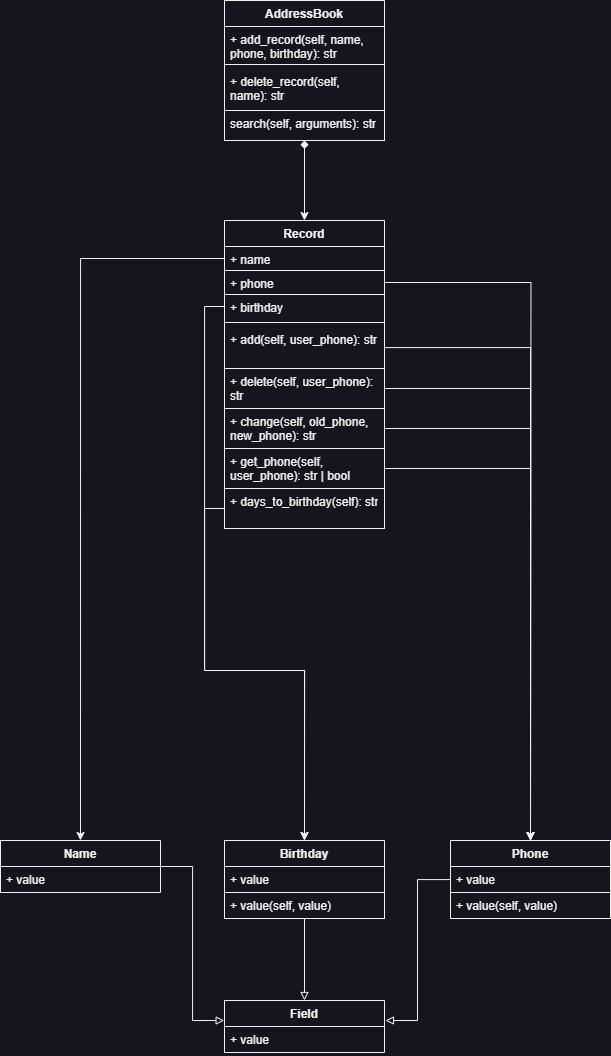

The diagram above was exported from draw.io. Its source (the exported page's mxGraphModel, read from the mxfile embedded in the PNG):
<mxGraphModel dx="1573" dy="1056" grid="1" gridSize="10" guides="1" tooltips="1" connect="1" arrows="1" fold="1" page="1" pageScale="1" pageWidth="827" pageHeight="1169" math="0" shadow="0">
  <root>
    <mxCell id="0" />
    <mxCell id="1" parent="0" />
    <mxCell id="Ks1saIrS66MgrJuUBAmX-34" style="rounded=0;orthogonalLoop=1;jettySize=auto;html=1;endArrow=classic;endFill=1;entryX=0.5;entryY=0;entryDx=0;entryDy=0;startArrow=diamond;startFill=1;" parent="1" source="Ks1saIrS66MgrJuUBAmX-1" target="Ks1saIrS66MgrJuUBAmX-9" edge="1">
      <mxGeometry relative="1" as="geometry" />
    </mxCell>
    <mxCell id="Ks1saIrS66MgrJuUBAmX-1" value="AddressBook" style="swimlane;fontStyle=1;align=center;verticalAlign=top;childLayout=stackLayout;horizontal=1;startSize=26;horizontalStack=0;resizeParent=1;resizeParentMax=0;resizeLast=0;collapsible=1;marginBottom=0;whiteSpace=wrap;html=1;" parent="1" vertex="1">
      <mxGeometry x="334" y="30" width="160" height="140" as="geometry">
        <mxRectangle x="334" y="30" width="120" height="30" as="alternateBounds" />
      </mxGeometry>
    </mxCell>
    <mxCell id="Ks1saIrS66MgrJuUBAmX-2" value="+ add_record(self, name, phone, birthday): str" style="text;strokeColor=none;fillColor=none;align=left;verticalAlign=top;spacingLeft=4;spacingRight=4;overflow=hidden;rotatable=0;points=[[0,0.5],[1,0.5]];portConstraint=eastwest;whiteSpace=wrap;html=1;" parent="Ks1saIrS66MgrJuUBAmX-1" vertex="1">
      <mxGeometry y="26" width="160" height="34" as="geometry" />
    </mxCell>
    <mxCell id="Ks1saIrS66MgrJuUBAmX-3" value="" style="line;strokeWidth=1;fillColor=none;align=left;verticalAlign=middle;spacingTop=-1;spacingLeft=3;spacingRight=3;rotatable=0;labelPosition=right;points=[];portConstraint=eastwest;strokeColor=inherit;" parent="Ks1saIrS66MgrJuUBAmX-1" vertex="1">
      <mxGeometry y="60" width="160" height="8" as="geometry" />
    </mxCell>
    <mxCell id="Ks1saIrS66MgrJuUBAmX-4" value="+ delete_record(self, name): str" style="text;strokeColor=none;fillColor=none;align=left;verticalAlign=top;spacingLeft=4;spacingRight=4;overflow=hidden;rotatable=0;points=[[0,0.5],[1,0.5]];portConstraint=eastwest;whiteSpace=wrap;html=1;" parent="Ks1saIrS66MgrJuUBAmX-1" vertex="1">
      <mxGeometry y="68" width="160" height="42" as="geometry" />
    </mxCell>
    <mxCell id="Ks1saIrS66MgrJuUBAmX-8" value="search(self, arguments): str" style="text;strokeColor=default;fillColor=none;align=left;verticalAlign=top;spacingLeft=4;spacingRight=4;overflow=hidden;rotatable=0;points=[[0,0.5],[1,0.5]];portConstraint=eastwest;whiteSpace=wrap;html=1;" parent="Ks1saIrS66MgrJuUBAmX-1" vertex="1">
      <mxGeometry y="110" width="160" height="30" as="geometry" />
    </mxCell>
    <mxCell id="Ks1saIrS66MgrJuUBAmX-9" value="Record" style="swimlane;fontStyle=1;align=center;verticalAlign=top;childLayout=stackLayout;horizontal=1;startSize=26;horizontalStack=0;resizeParent=1;resizeParentMax=0;resizeLast=0;collapsible=1;marginBottom=0;whiteSpace=wrap;html=1;" parent="1" vertex="1">
      <mxGeometry x="334" y="250" width="160" height="308" as="geometry">
        <mxRectangle x="334" y="30" width="120" height="30" as="alternateBounds" />
      </mxGeometry>
    </mxCell>
    <mxCell id="Ks1saIrS66MgrJuUBAmX-10" value="+ name" style="text;strokeColor=none;fillColor=none;align=left;verticalAlign=top;spacingLeft=4;spacingRight=4;overflow=hidden;rotatable=0;points=[[0,0.5],[1,0.5]];portConstraint=eastwest;whiteSpace=wrap;html=1;" parent="Ks1saIrS66MgrJuUBAmX-9" vertex="1">
      <mxGeometry y="26" width="160" height="24" as="geometry" />
    </mxCell>
    <mxCell id="Xk7YZYgc9MmP_yBZMuo8-5" style="edgeStyle=orthogonalEdgeStyle;rounded=0;orthogonalLoop=1;jettySize=auto;html=1;" edge="1" parent="Ks1saIrS66MgrJuUBAmX-9" source="Xk7YZYgc9MmP_yBZMuo8-2">
      <mxGeometry relative="1" as="geometry">
        <mxPoint x="306" y="620" as="targetPoint" />
      </mxGeometry>
    </mxCell>
    <mxCell id="Xk7YZYgc9MmP_yBZMuo8-2" value="+ phone" style="text;strokeColor=default;fillColor=none;align=left;verticalAlign=top;spacingLeft=4;spacingRight=4;overflow=hidden;rotatable=0;points=[[0,0.5],[1,0.5]];portConstraint=eastwest;whiteSpace=wrap;html=1;" vertex="1" parent="Ks1saIrS66MgrJuUBAmX-9">
      <mxGeometry y="50" width="160" height="24" as="geometry" />
    </mxCell>
    <mxCell id="Xk7YZYgc9MmP_yBZMuo8-1" value="+ birthday" style="text;strokeColor=none;fillColor=none;align=left;verticalAlign=top;spacingLeft=4;spacingRight=4;overflow=hidden;rotatable=0;points=[[0,0.5],[1,0.5]];portConstraint=eastwest;whiteSpace=wrap;html=1;" vertex="1" parent="Ks1saIrS66MgrJuUBAmX-9">
      <mxGeometry y="74" width="160" height="24" as="geometry" />
    </mxCell>
    <mxCell id="Ks1saIrS66MgrJuUBAmX-11" value="" style="line;strokeWidth=1;fillColor=none;align=left;verticalAlign=middle;spacingTop=-1;spacingLeft=3;spacingRight=3;rotatable=0;labelPosition=right;points=[];portConstraint=eastwest;strokeColor=inherit;" parent="Ks1saIrS66MgrJuUBAmX-9" vertex="1">
      <mxGeometry y="98" width="160" height="8" as="geometry" />
    </mxCell>
    <mxCell id="Ks1saIrS66MgrJuUBAmX-12" value="+ add(self, user_phone): str" style="text;strokeColor=none;fillColor=none;align=left;verticalAlign=top;spacingLeft=4;spacingRight=4;overflow=hidden;rotatable=0;points=[[0,0.5],[1,0.5]];portConstraint=eastwest;whiteSpace=wrap;html=1;" parent="Ks1saIrS66MgrJuUBAmX-9" vertex="1">
      <mxGeometry y="106" width="160" height="42" as="geometry" />
    </mxCell>
    <mxCell id="Ks1saIrS66MgrJuUBAmX-13" value="+ delete(self, user_phone): str" style="text;strokeColor=default;fillColor=none;align=left;verticalAlign=top;spacingLeft=4;spacingRight=4;overflow=hidden;rotatable=0;points=[[0,0.5],[1,0.5]];portConstraint=eastwest;whiteSpace=wrap;html=1;" parent="Ks1saIrS66MgrJuUBAmX-9" vertex="1">
      <mxGeometry y="148" width="160" height="40" as="geometry" />
    </mxCell>
    <mxCell id="Ks1saIrS66MgrJuUBAmX-15" value="+ change(self, old_phone, new_phone): str" style="text;strokeColor=default;fillColor=none;align=left;verticalAlign=top;spacingLeft=4;spacingRight=4;overflow=hidden;rotatable=0;points=[[0,0.5],[1,0.5]];portConstraint=eastwest;whiteSpace=wrap;html=1;" parent="Ks1saIrS66MgrJuUBAmX-9" vertex="1">
      <mxGeometry y="188" width="160" height="40" as="geometry" />
    </mxCell>
    <mxCell id="Ks1saIrS66MgrJuUBAmX-16" value="+ get_phone(self, user_phone): str | bool" style="text;strokeColor=default;fillColor=none;align=left;verticalAlign=top;spacingLeft=4;spacingRight=4;overflow=hidden;rotatable=0;points=[[0,0.5],[1,0.5]];portConstraint=eastwest;whiteSpace=wrap;html=1;" parent="Ks1saIrS66MgrJuUBAmX-9" vertex="1">
      <mxGeometry y="228" width="160" height="40" as="geometry" />
    </mxCell>
    <mxCell id="Ks1saIrS66MgrJuUBAmX-17" value="+ days_to_birthday(self): str" style="text;strokeColor=default;fillColor=none;align=left;verticalAlign=top;spacingLeft=4;spacingRight=4;overflow=hidden;rotatable=0;points=[[0,0.5],[1,0.5]];portConstraint=eastwest;whiteSpace=wrap;html=1;" parent="Ks1saIrS66MgrJuUBAmX-9" vertex="1">
      <mxGeometry y="268" width="160" height="40" as="geometry" />
    </mxCell>
    <mxCell id="Ks1saIrS66MgrJuUBAmX-19" value="Field" style="swimlane;fontStyle=1;align=center;verticalAlign=top;childLayout=stackLayout;horizontal=1;startSize=26;horizontalStack=0;resizeParent=1;resizeParentMax=0;resizeLast=0;collapsible=1;marginBottom=0;whiteSpace=wrap;html=1;" parent="1" vertex="1">
      <mxGeometry x="334" y="1030" width="160" height="52" as="geometry" />
    </mxCell>
    <mxCell id="Ks1saIrS66MgrJuUBAmX-20" value="+ value" style="text;strokeColor=none;fillColor=none;align=left;verticalAlign=top;spacingLeft=4;spacingRight=4;overflow=hidden;rotatable=0;points=[[0,0.5],[1,0.5]];portConstraint=eastwest;whiteSpace=wrap;html=1;" parent="Ks1saIrS66MgrJuUBAmX-19" vertex="1">
      <mxGeometry y="26" width="160" height="26" as="geometry" />
    </mxCell>
    <mxCell id="Ks1saIrS66MgrJuUBAmX-40" style="edgeStyle=orthogonalEdgeStyle;rounded=0;orthogonalLoop=1;jettySize=auto;html=1;entryX=-0.002;entryY=0.385;entryDx=0;entryDy=0;entryPerimeter=0;endArrow=block;endFill=0;" parent="1" source="Ks1saIrS66MgrJuUBAmX-23" target="Ks1saIrS66MgrJuUBAmX-19" edge="1">
      <mxGeometry relative="1" as="geometry" />
    </mxCell>
    <mxCell id="Ks1saIrS66MgrJuUBAmX-23" value="Name" style="swimlane;fontStyle=1;align=center;verticalAlign=top;childLayout=stackLayout;horizontal=1;startSize=26;horizontalStack=0;resizeParent=1;resizeParentMax=0;resizeLast=0;collapsible=1;marginBottom=0;whiteSpace=wrap;html=1;" parent="1" vertex="1">
      <mxGeometry x="110" y="870" width="160" height="52" as="geometry" />
    </mxCell>
    <mxCell id="Ks1saIrS66MgrJuUBAmX-24" value="+ value" style="text;strokeColor=none;fillColor=none;align=left;verticalAlign=top;spacingLeft=4;spacingRight=4;overflow=hidden;rotatable=0;points=[[0,0.5],[1,0.5]];portConstraint=eastwest;whiteSpace=wrap;html=1;" parent="Ks1saIrS66MgrJuUBAmX-23" vertex="1">
      <mxGeometry y="26" width="160" height="26" as="geometry" />
    </mxCell>
    <mxCell id="Ks1saIrS66MgrJuUBAmX-42" style="edgeStyle=orthogonalEdgeStyle;rounded=0;orthogonalLoop=1;jettySize=auto;html=1;entryX=1.006;entryY=0.385;entryDx=0;entryDy=0;entryPerimeter=0;endArrow=block;endFill=0;" parent="1" source="Ks1saIrS66MgrJuUBAmX-26" target="Ks1saIrS66MgrJuUBAmX-19" edge="1">
      <mxGeometry relative="1" as="geometry" />
    </mxCell>
    <mxCell id="Ks1saIrS66MgrJuUBAmX-26" value="Phone" style="swimlane;fontStyle=1;align=center;verticalAlign=top;childLayout=stackLayout;horizontal=1;startSize=26;horizontalStack=0;resizeParent=1;resizeParentMax=0;resizeLast=0;collapsible=1;marginBottom=0;whiteSpace=wrap;html=1;" parent="1" vertex="1">
      <mxGeometry x="560" y="870" width="160" height="78" as="geometry" />
    </mxCell>
    <mxCell id="Ks1saIrS66MgrJuUBAmX-27" value="+ value" style="text;strokeColor=none;fillColor=none;align=left;verticalAlign=top;spacingLeft=4;spacingRight=4;overflow=hidden;rotatable=0;points=[[0,0.5],[1,0.5]];portConstraint=eastwest;whiteSpace=wrap;html=1;" parent="Ks1saIrS66MgrJuUBAmX-26" vertex="1">
      <mxGeometry y="26" width="160" height="26" as="geometry" />
    </mxCell>
    <mxCell id="Ks1saIrS66MgrJuUBAmX-29" value="+ value(self, value)" style="text;strokeColor=default;fillColor=none;align=left;verticalAlign=top;spacingLeft=4;spacingRight=4;overflow=hidden;rotatable=0;points=[[0,0.5],[1,0.5]];portConstraint=eastwest;whiteSpace=wrap;html=1;" parent="Ks1saIrS66MgrJuUBAmX-26" vertex="1">
      <mxGeometry y="52" width="160" height="26" as="geometry" />
    </mxCell>
    <mxCell id="Ks1saIrS66MgrJuUBAmX-41" style="edgeStyle=orthogonalEdgeStyle;rounded=0;orthogonalLoop=1;jettySize=auto;html=1;entryX=0.5;entryY=0;entryDx=0;entryDy=0;endArrow=block;endFill=0;" parent="1" source="Ks1saIrS66MgrJuUBAmX-31" target="Ks1saIrS66MgrJuUBAmX-19" edge="1">
      <mxGeometry relative="1" as="geometry" />
    </mxCell>
    <mxCell id="Ks1saIrS66MgrJuUBAmX-31" value="Birthday" style="swimlane;fontStyle=1;align=center;verticalAlign=top;childLayout=stackLayout;horizontal=1;startSize=26;horizontalStack=0;resizeParent=1;resizeParentMax=0;resizeLast=0;collapsible=1;marginBottom=0;whiteSpace=wrap;html=1;" parent="1" vertex="1">
      <mxGeometry x="334" y="870" width="160" height="78" as="geometry" />
    </mxCell>
    <mxCell id="Ks1saIrS66MgrJuUBAmX-32" value="+ value" style="text;strokeColor=none;fillColor=none;align=left;verticalAlign=top;spacingLeft=4;spacingRight=4;overflow=hidden;rotatable=0;points=[[0,0.5],[1,0.5]];portConstraint=eastwest;whiteSpace=wrap;html=1;" parent="Ks1saIrS66MgrJuUBAmX-31" vertex="1">
      <mxGeometry y="26" width="160" height="26" as="geometry" />
    </mxCell>
    <mxCell id="Xk7YZYgc9MmP_yBZMuo8-3" value="+ value(self, value)" style="text;strokeColor=default;fillColor=none;align=left;verticalAlign=top;spacingLeft=4;spacingRight=4;overflow=hidden;rotatable=0;points=[[0,0.5],[1,0.5]];portConstraint=eastwest;whiteSpace=wrap;html=1;" vertex="1" parent="Ks1saIrS66MgrJuUBAmX-31">
      <mxGeometry y="52" width="160" height="26" as="geometry" />
    </mxCell>
    <mxCell id="Ks1saIrS66MgrJuUBAmX-44" style="edgeStyle=orthogonalEdgeStyle;rounded=0;orthogonalLoop=1;jettySize=auto;html=1;entryX=0.5;entryY=0;entryDx=0;entryDy=0;" parent="1" source="Ks1saIrS66MgrJuUBAmX-10" target="Ks1saIrS66MgrJuUBAmX-23" edge="1">
      <mxGeometry relative="1" as="geometry" />
    </mxCell>
    <mxCell id="Ks1saIrS66MgrJuUBAmX-47" style="edgeStyle=orthogonalEdgeStyle;rounded=0;orthogonalLoop=1;jettySize=auto;html=1;entryX=0.5;entryY=0;entryDx=0;entryDy=0;" parent="1" source="Ks1saIrS66MgrJuUBAmX-12" target="Ks1saIrS66MgrJuUBAmX-26" edge="1">
      <mxGeometry relative="1" as="geometry" />
    </mxCell>
    <mxCell id="Ks1saIrS66MgrJuUBAmX-48" style="edgeStyle=orthogonalEdgeStyle;rounded=0;orthogonalLoop=1;jettySize=auto;html=1;entryX=0.5;entryY=0;entryDx=0;entryDy=0;" parent="1" source="Ks1saIrS66MgrJuUBAmX-13" target="Ks1saIrS66MgrJuUBAmX-26" edge="1">
      <mxGeometry relative="1" as="geometry" />
    </mxCell>
    <mxCell id="Ks1saIrS66MgrJuUBAmX-49" style="edgeStyle=orthogonalEdgeStyle;rounded=0;orthogonalLoop=1;jettySize=auto;html=1;entryX=0.5;entryY=0;entryDx=0;entryDy=0;" parent="1" source="Ks1saIrS66MgrJuUBAmX-15" target="Ks1saIrS66MgrJuUBAmX-26" edge="1">
      <mxGeometry relative="1" as="geometry" />
    </mxCell>
    <mxCell id="Ks1saIrS66MgrJuUBAmX-50" style="edgeStyle=orthogonalEdgeStyle;rounded=0;orthogonalLoop=1;jettySize=auto;html=1;entryX=0.5;entryY=0;entryDx=0;entryDy=0;" parent="1" source="Ks1saIrS66MgrJuUBAmX-16" target="Ks1saIrS66MgrJuUBAmX-26" edge="1">
      <mxGeometry relative="1" as="geometry" />
    </mxCell>
    <mxCell id="Xk7YZYgc9MmP_yBZMuo8-4" style="edgeStyle=orthogonalEdgeStyle;rounded=0;orthogonalLoop=1;jettySize=auto;html=1;entryX=0.5;entryY=0;entryDx=0;entryDy=0;" edge="1" parent="1" source="Ks1saIrS66MgrJuUBAmX-17" target="Ks1saIrS66MgrJuUBAmX-31">
      <mxGeometry relative="1" as="geometry">
        <Array as="points">
          <mxPoint x="314" y="538" />
          <mxPoint x="314" y="700" />
          <mxPoint x="414" y="700" />
        </Array>
      </mxGeometry>
    </mxCell>
    <mxCell id="Xk7YZYgc9MmP_yBZMuo8-6" style="edgeStyle=orthogonalEdgeStyle;rounded=0;orthogonalLoop=1;jettySize=auto;html=1;entryX=0.5;entryY=0;entryDx=0;entryDy=0;" edge="1" parent="1" source="Xk7YZYgc9MmP_yBZMuo8-1" target="Ks1saIrS66MgrJuUBAmX-31">
      <mxGeometry relative="1" as="geometry">
        <Array as="points">
          <mxPoint x="314" y="336" />
          <mxPoint x="314" y="700" />
          <mxPoint x="414" y="700" />
        </Array>
      </mxGeometry>
    </mxCell>
  </root>
</mxGraphModel>